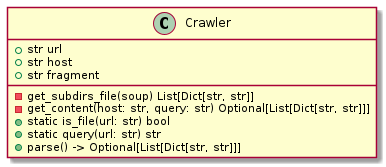

The diagram above was rendered by PlantUML. Its source (embedded in the PNG):
@startuml
class Crawler {
    + str url
    + str host
    + str fragment
    - get_subdirs_file(soup) List[Dict[str, str]]
    - get_content(host: str, query: str) Optional[List[Dict[str, str]]]
    + static is_file(url: str) bool
    + static query(url: str) str
    + parse() -> Optional[List[Dict[str, str]]]
}

@enduml